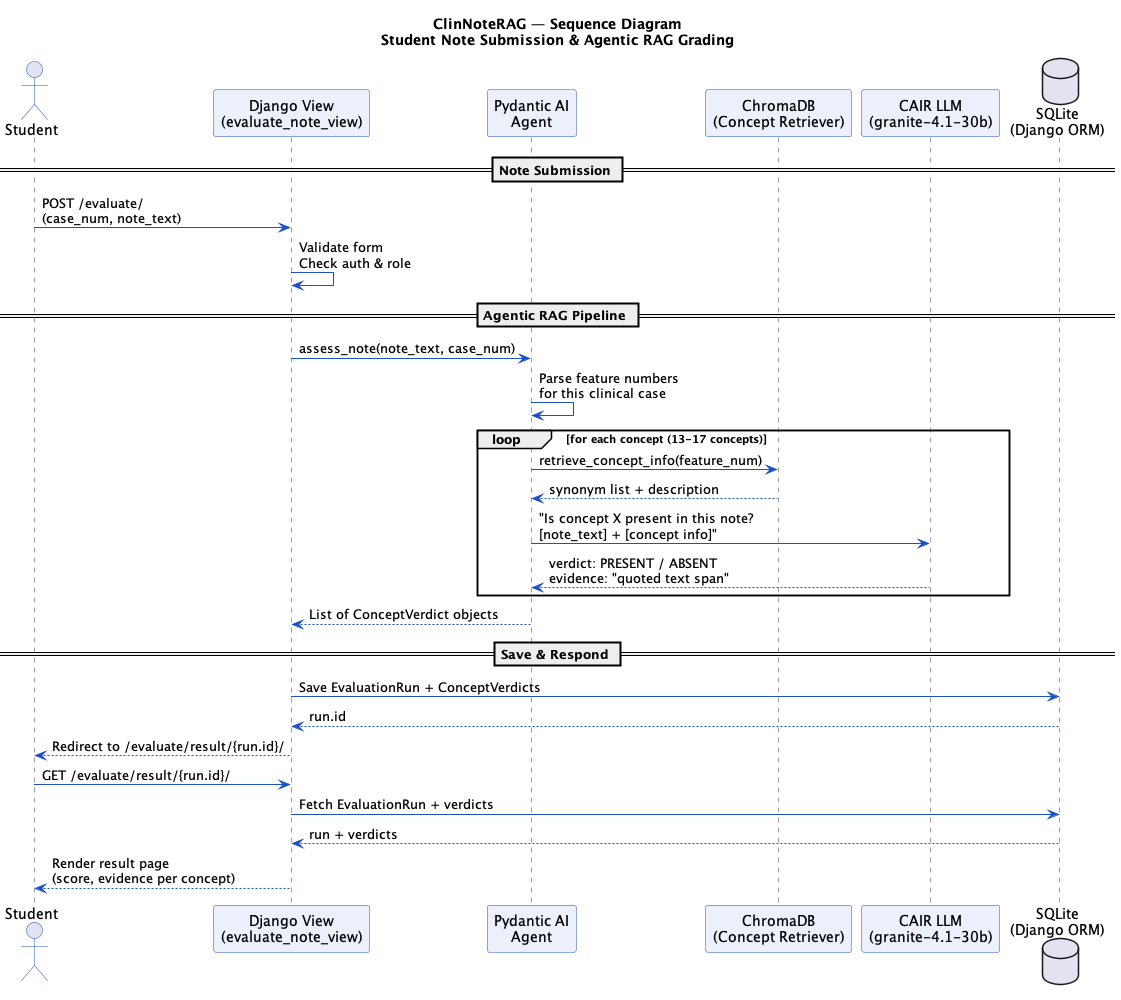

The diagram above was rendered by PlantUML. Its source (embedded in the PNG):
@startuml ClinNoteRAG_SequenceDiagram
title ClinNoteRAG — Sequence Diagram\nStudent Note Submission & Agentic RAG Grading

skinparam sequenceArrowColor #1A50C8
skinparam sequenceLifeLineBorderColor #374151
skinparam participantBorderColor #1A50C8
skinparam participantBackgroundColor #EBF0FB
skinparam actorBorderColor #1A50C8
skinparam shadowing false

actor "Student" as S
participant "Django View\n(evaluate_note_view)" as V
participant "Pydantic AI\nAgent" as A
participant "ChromaDB\n(Concept Retriever)" as C
participant "CAIR LLM\n(granite-4.1-30b)" as L
database "SQLite\n(Django ORM)" as DB

== Note Submission ==
S -> V : POST /evaluate/\n(case_num, note_text)
V -> V : Validate form\nCheck auth & role

== Agentic RAG Pipeline ==
V -> A : assess_note(note_text, case_num)
A -> A : Parse feature numbers\nfor this clinical case

loop for each concept (13-17 concepts)
  A -> C : retrieve_concept_info(feature_num)
  C --> A : synonym list + description
  A -> L : "Is concept X present in this note?\n[note_text] + [concept info]"
  L --> A : verdict: PRESENT / ABSENT\nevidence: "quoted text span"
end

A --> V : List of ConceptVerdict objects

== Save & Respond ==
V -> DB : Save EvaluationRun + ConceptVerdicts
DB --> V : run.id

V --> S : Redirect to /evaluate/result/{run.id}/
S -> V : GET /evaluate/result/{run.id}/
V -> DB : Fetch EvaluationRun + verdicts
DB --> V : run + verdicts
V --> S : Render result page\n(score, evidence per concept)

@enduml